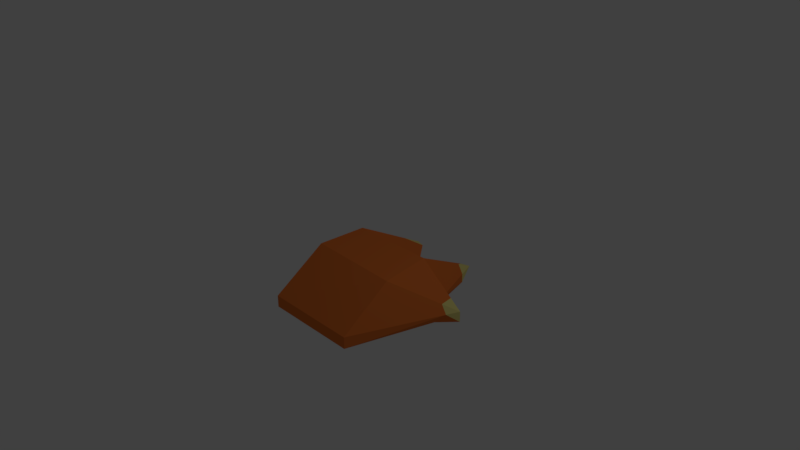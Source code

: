 # Source: paw.blend  (saved by Blender 2.79.0; exported with 4.5.12 LTS)
import bpy
from mathutils import Matrix  # noqa: F401  (used for matrix-valued properties, if any)

bpy.ops.wm.read_factory_settings(use_empty=True)
scene = bpy.context.scene
scene.name = 'Scene'

# ---- collections
col_collection_1 = bpy.data.collections.new('Collection 1'); scene.collection.children.link(col_collection_1)

# ---- materials (node trees are filled in below, after node groups)
mat_material_001 = bpy.data.materials.new('Material.001')
mat_material_001.alpha_threshold = 0.0
mat_material_001.use_transparent_shadow = False
mat_material_001.diffuse_color = (0.8, 0.7116, 0.2398, 1.0)
mat_material_001.roughness = 0.5
mat_material = bpy.data.materials.new('Material')
mat_material.alpha_threshold = 0.0
mat_material.use_transparent_shadow = False
mat_material.diffuse_color = (0.8007, 0.1904, 0.03719, 1.0)
mat_material.roughness = 0.5
mat_material.specular_intensity = 0.0
mat_material.line_color = (0.0, 0.0, 0.0, 1.0)

# ---- material node trees

# ---- world
world_world = bpy.data.worlds.new('World'); scene.world = world_world
world_world.color = (0.05088, 0.05088, 0.05088)
world_world.use_sun_shadow = False
world_world.sun_shadow_jitter_overblur = 0.0
world_world.cycles.sampling_method = 'MANUAL'

# ---- cameras
cam_camera = bpy.data.cameras.new('Camera')
cam_camera.clip_end = 100.0
cam_camera.lens = 35.0
cam_camera.sensor_width = 32.0
cam_camera.sensor_height = 18.0
cam_camera.ortho_scale = 7.314
cam_camera.dof.focus_distance = 0.0
cam_camera.dof.aperture_fstop = 128.0

# ---- lights
light_lamp = bpy.data.lights.new('Lamp', 'POINT')
light_lamp.transmission_factor = 0.0
light_lamp.cutoff_distance = 30.0
light_lamp.energy = 100.0
light_lamp.shadow_buffer_clip_start = 1.001
light_lamp.shadow_soft_size = 0.1
light_lamp.shadow_maximum_resolution = 0.006
light_lamp.use_absolute_resolution = True

# ---- meshes
me_cube_001 = bpy.data.meshes.new('Cube.001')
me_cube_001.from_pydata([(1.319, 0.3187, -0.4106), (-0.5, 1.381, -0.5038), (0.5, 1.381, -0.5038), (0.5136, 1.145, -0.3797), (0.5888, 1.144, -0.5038), (0.5888, 1.144, -0.6278), (0.375, 1.344, -0.5038), (-0.375, 1.344, -0.5038), (-0.5338, 1.145, -0.3797), (-0.625, 1.177, -0.5038), (-0.625, 1.177, -0.6278), (1.155, 0.1641, -0.3098), (1.128, 0.3486, -0.3098), (1.087, 0.3766, -0.4572), (1.237, 0.1538, -0.4222), (1.319, 0.3187, -0.5579)], [], [(12, 11, 0), (0, 13, 12), (15, 13, 0), (15, 0, 14), (11, 14, 0), (14, 11, 12, 13, 15), (2, 4, 5), (4, 2, 3), (2, 6, 3), (6, 2, 5), (5, 4, 3, 6), (1, 8, 7), (1, 7, 10), (9, 1, 10), (9, 8, 1), (9, 10, 7, 8)])
me_cube_001.materials.append(mat_material_001)
me_cube_001.use_remesh_preserve_volume = False
me_cube_001.use_remesh_preserve_attributes = False
me_cube_001.use_mirror_vertex_groups = False
me_cube_001.update()
me_cube = bpy.data.meshes.new('Cube')
me_cube.from_pydata([(0.8551, 0.2629, -0.6008), (0.6622, -1.0, -0.6685), (-0.6629, -1.0, -0.6685), (-1.0, 0.563, -0.6817), (0.5545, 0.4383, -0.007503), (0.6622, -0.2996, -0.007503), (-0.6629, -0.2567, -0.007503), (-0.635, 0.4383, -0.007503), (1.071, 0.1232, -0.5946), (0.8551, 0.4345, -0.5038), (0.6622, -1.0, -0.5038), (-1.089, 2.98e-07, -0.6944), (-0.6629, -1.0, -0.5038), (-1.0, 0.563, -0.5038), (-1.089, 1.788e-07, -0.3948), (2.384e-07, 0.8968, -0.5038), (0.5136, 1.145, -0.3797), (0.5888, 1.144, -0.5038), (0.5888, 1.144, -0.6278), (0.375, 1.344, -0.5038), (-0.375, 1.344, -0.5038), (-0.5338, 1.145, -0.3797), (-0.625, 1.177, -0.5038), (-0.625, 1.177, -0.6278), (1.155, 0.1641, -0.3098), (1.128, 0.3486, -0.3098), (1.087, 0.3766, -0.4572), (1.237, 0.1538, -0.4222), (1.319, 0.3187, -0.5579), (0.03544, -0.2827, -0.9317)], [], [(19, 15, 4, 16), (17, 16, 4, 9), (18, 17, 9, 0), (19, 18, 15), (28, 8, 26), (28, 27, 8), (24, 5, 10, 27), (25, 4, 5, 24), (9, 4, 25, 26), (7, 4, 15), (21, 7, 15, 20), (22, 23, 3, 13), (13, 7, 21, 22), (7, 13, 14), (14, 6, 7), (6, 14, 12), (11, 2, 12, 14), (11, 14, 13, 3), (2, 1, 10, 12), (5, 6, 12, 10), (7, 6, 5, 4), (0, 8, 29), (0, 29, 3), (11, 29, 2), (1, 29, 8), (2, 29, 1), (3, 29, 11), (20, 15, 23), (23, 15, 3), (18, 0, 15), (3, 15, 0), (1, 8, 27), (10, 1, 27), (8, 0, 26), (9, 26, 0)])
me_cube.materials.append(mat_material)
me_cube.use_remesh_preserve_volume = False
me_cube.use_remesh_preserve_attributes = False
me_cube.use_mirror_vertex_groups = False
me_cube.update()

# ---- objects
ob_cube_001 = bpy.data.objects.new('Cube.001', me_cube_001)
ob_cube = bpy.data.objects.new('Cube', me_cube)
ob_lamp = bpy.data.objects.new('Lamp', light_lamp)
ob_camera = bpy.data.objects.new('Camera', cam_camera)

# ---- transforms, parenting, visibility, modifiers, constraints
ob_cube_001.location = (0.0, 0.0, 0.0)
ob_cube_001.lock_rotations_4d = False
ob_cube_001.empty_display_type = 'ARROWS'
ob_cube_001.lineart.crease_threshold = 0.0
ob_cube.location = (0.0, 0.0, 0.0)
ob_cube.lock_rotations_4d = False
ob_cube.empty_display_type = 'ARROWS'
ob_cube.lineart.crease_threshold = 0.0
ob_lamp.location = (4.076, 1.005, 5.904)
ob_lamp.rotation_euler = (0.6503, 0.05522, 1.866)
ob_lamp.lock_rotations_4d = False
ob_lamp.empty_display_type = 'ARROWS'
ob_lamp.color = (0.0, 0.0, 0.0, 0.0)
ob_lamp.lineart.crease_threshold = 0.0
ob_camera.location = (7.481, -6.508, 5.344)
ob_camera.rotation_euler = (1.109, 0.0, 0.8149)
ob_camera.lock_rotations_4d = False
ob_camera.empty_display_type = 'ARROWS'
ob_camera.color = (0.0, 0.0, 0.0, 0.0)
ob_camera.display_type = 'WIRE'
ob_camera.lineart.crease_threshold = 0.0

# ---- collection membership
col_collection_1.objects.link(ob_cube_001)
col_collection_1.objects.link(ob_cube)
col_collection_1.objects.link(ob_lamp)
col_collection_1.objects.link(ob_camera)

# ---- scene / render settings (as saved in the file)
scene.camera = ob_camera
scene.frame_start = 1; scene.frame_end = 250; scene.frame_set(1)
scene.render.engine = 'BLENDER_EEVEE_NEXT'
scene.render.resolution_percentage = 50
scene.render.dither_intensity = 0.0
scene.cycles.use_denoising = False
scene.cycles.samples = 128
scene.cycles.sampling_pattern = 'TABULATED_SOBOL'
scene.cycles.use_adaptive_sampling = False
scene.cycles.use_light_tree = False
scene.cycles.blur_glossy = 0.0
scene.cycles.sample_clamp_indirect = 0.0
scene.view_settings.view_transform = 'Standard'
bpy.context.view_layer.update()
